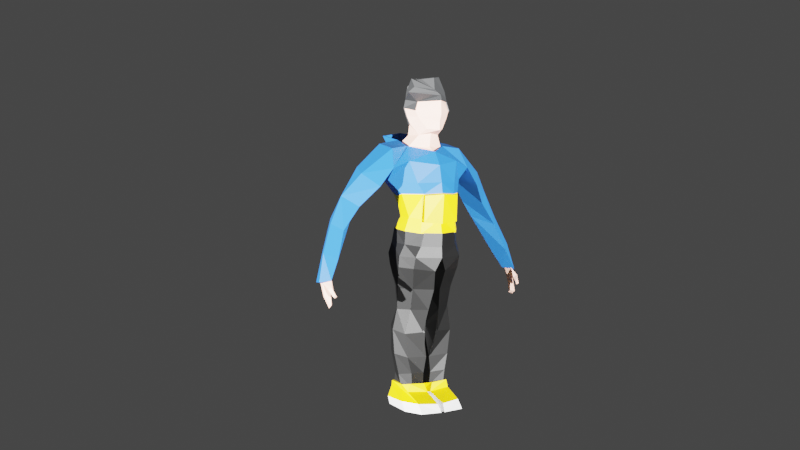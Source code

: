 # Source: part1_asset1.blend  (saved by Blender 3.6.11; exported with 4.5.12 LTS)
import bpy
from mathutils import Matrix  # noqa: F401  (used for matrix-valued properties, if any)

bpy.ops.wm.read_factory_settings(use_empty=True)
scene = bpy.context.scene
scene.name = 'Scene'

# ---- collections
col_collection = bpy.data.collections.new('Collection'); scene.collection.children.link(col_collection)

# ---- materials (node trees are filled in below, after node groups)
mat_skin = bpy.data.materials.new('Skin')
mat_skin.use_transparent_shadow = False
mat_black = bpy.data.materials.new('Black')
mat_black.use_transparent_shadow = False
mat_blue = bpy.data.materials.new('Blue')
mat_blue.use_transparent_shadow = False
mat_yellow = bpy.data.materials.new('Yellow')
mat_yellow.use_transparent_shadow = False
mat_white = bpy.data.materials.new('White')
mat_white.use_transparent_shadow = False
mat_hair = bpy.data.materials.new('Hair')
mat_hair.use_transparent_shadow = False

# ---- material node trees
mat_skin.use_nodes = True; mat_skin.node_tree.nodes.clear()
_N = mat_skin.node_tree.nodes; _L = mat_skin.node_tree.links
n0 = _N.new('ShaderNodeBsdfPrincipled'); n0.name = 'Principled BSDF'; n0.location = (10, 300)
n0.distribution = 'GGX'
n0.subsurface_method = 'RANDOM_WALK_SKIN'
n0.inputs[0].default_value = (0.9647, 0.5647, 0.4452, 1.0)
n0.inputs[3].default_value = 1.45
n0.inputs[27].default_value = (0.0, 0.0, 0.0, 1.0)
n0.inputs[28].default_value = 1.0
n1 = _N.new('ShaderNodeOutputMaterial'); n1.name = 'Material Output'; n1.location = (300, 300)
_L.new(n0.outputs[0], n1.inputs[0])
n1.is_active_output = True
mat_black.use_nodes = True; mat_black.node_tree.nodes.clear()
_N = mat_black.node_tree.nodes; _L = mat_black.node_tree.links
n0 = _N.new('ShaderNodeBsdfPrincipled'); n0.name = 'Principled BSDF'; n0.location = (10, 300)
n0.distribution = 'GGX'
n0.subsurface_method = 'RANDOM_WALK_SKIN'
n0.inputs[0].default_value = (0.0, 0.0, 0.0, 1.0)
n0.inputs[3].default_value = 1.45
n0.inputs[27].default_value = (0.0, 0.0, 0.0, 1.0)
n0.inputs[28].default_value = 1.0
n1 = _N.new('ShaderNodeOutputMaterial'); n1.name = 'Material Output'; n1.location = (300, 300)
_L.new(n0.outputs[0], n1.inputs[0])
n1.is_active_output = True
mat_blue.use_nodes = True; mat_blue.node_tree.nodes.clear()
_N = mat_blue.node_tree.nodes; _L = mat_blue.node_tree.links
n0 = _N.new('ShaderNodeBsdfPrincipled'); n0.name = 'Principled BSDF'; n0.location = (10, 300)
n0.distribution = 'GGX'
n0.subsurface_method = 'RANDOM_WALK_SKIN'
n0.inputs[0].default_value = (0.01229, 0.1095, 0.4179, 1.0)
n0.inputs[3].default_value = 1.45
n0.inputs[27].default_value = (0.0, 0.0, 0.0, 1.0)
n0.inputs[28].default_value = 1.0
n1 = _N.new('ShaderNodeOutputMaterial'); n1.name = 'Material Output'; n1.location = (300, 300)
_L.new(n0.outputs[0], n1.inputs[0])
n1.is_active_output = True
mat_yellow.use_nodes = True; mat_yellow.node_tree.nodes.clear()
_N = mat_yellow.node_tree.nodes; _L = mat_yellow.node_tree.links
n0 = _N.new('ShaderNodeBsdfPrincipled'); n0.name = 'Principled BSDF'; n0.location = (10, 300)
n0.distribution = 'GGX'
n0.subsurface_method = 'RANDOM_WALK_SKIN'
n0.inputs[0].default_value = (0.9301, 0.6308, 0.0, 1.0)
n0.inputs[3].default_value = 1.45
n0.inputs[27].default_value = (0.0, 0.0, 0.0, 1.0)
n0.inputs[28].default_value = 1.0
n1 = _N.new('ShaderNodeOutputMaterial'); n1.name = 'Material Output'; n1.location = (300, 300)
_L.new(n0.outputs[0], n1.inputs[0])
n1.is_active_output = True
mat_white.use_nodes = True; mat_white.node_tree.nodes.clear()
_N = mat_white.node_tree.nodes; _L = mat_white.node_tree.links
n0 = _N.new('ShaderNodeBsdfPrincipled'); n0.name = 'Principled BSDF'; n0.location = (10, 300)
n0.distribution = 'GGX'
n0.subsurface_method = 'RANDOM_WALK_SKIN'
n0.inputs[3].default_value = 1.45
n0.inputs[27].default_value = (0.0, 0.0, 0.0, 1.0)
n0.inputs[28].default_value = 1.0
n1 = _N.new('ShaderNodeOutputMaterial'); n1.name = 'Material Output'; n1.location = (300, 300)
_L.new(n0.outputs[0], n1.inputs[0])
n1.is_active_output = True
mat_hair.use_nodes = True; mat_hair.node_tree.nodes.clear()
_N = mat_hair.node_tree.nodes; _L = mat_hair.node_tree.links
n0 = _N.new('ShaderNodeBsdfPrincipled'); n0.name = 'Principled BSDF'; n0.location = (10, 300)
n0.distribution = 'GGX'
n0.subsurface_method = 'RANDOM_WALK_SKIN'
n0.inputs[0].default_value = (0.03434, 0.0356, 0.03689, 1.0)
n0.inputs[3].default_value = 1.45
n0.inputs[27].default_value = (0.0, 0.0, 0.0, 1.0)
n0.inputs[28].default_value = 1.0
n1 = _N.new('ShaderNodeOutputMaterial'); n1.name = 'Material Output'; n1.location = (300, 300)
_L.new(n0.outputs[0], n1.inputs[0])
n1.is_active_output = True

# ---- world
world_world = bpy.data.worlds.new('World'); scene.world = world_world
world_world.use_nodes = True; world_world.node_tree.nodes.clear()
_N = world_world.node_tree.nodes; _L = world_world.node_tree.links
n0 = _N.new('ShaderNodeOutputWorld'); n0.name = 'World Output'; n0.location = (300, 300)
n1 = _N.new('ShaderNodeBackground'); n1.name = 'Background'; n1.location = (10, 300)
n1.inputs[0].default_value = (0.05088, 0.05088, 0.05088, 1.0)
_L.new(n1.outputs[0], n0.inputs[0])
n0.is_active_output = True
world_world.color = (0.05088, 0.05088, 0.05088)
world_world.use_sun_shadow = False
world_world.sun_shadow_jitter_overblur = 0.0

# ---- cameras
cam_camera = bpy.data.cameras.new('Camera')

# ---- lights
light_spot = bpy.data.lights.new('Spot', 'SUN')
light_spot.transmission_factor = 0.0
light_spot.energy = 15.3
light_spot.shadow_soft_size = 2.04
light_spot_001 = bpy.data.lights.new('Spot.001', 'SUN')
light_spot_001.transmission_factor = 0.0
light_spot_001.energy = 15.3
light_spot_001.shadow_soft_size = 2.04

# ---- meshes
me_cube_002 = bpy.data.meshes.new('Cube.002')
me_cube_002.from_pydata([(-2.733e-17, 0.4487, 1.003), (0.0, -0.336, 0.7683), (0.0, 0.6436, 0.6157), (0.3506, 0.4572, 1.001), (0.4206, 0.04437, 0.9157), (0.4133, 0.5769, 0.6228), (2.138, 0.1403, -1.594), (2.314, 0.235, -1.693), (2.204, -0.0383, -1.647), (2.318, 0.1291, -1.701), (-2.733e-17, 0.4487, 1.003), (0.0, -0.1658, 0.9659), (-1.159e-17, 0.3509, 1.205), (0.0, -0.2095, 1.227), (0.207, 0.3229, 1.193), (0.2271, -0.1155, 1.197), (0.183, -0.3481, 1.312), (0.2815, -0.2267, 2.045), (0.2067, 0.279, 1.405), (0.2639, 0.2518, 2.027), (0.0, 0.2907, 1.357), (0.0, 0.3757, 2.029), (0.201, 0.3465, 1.749), (0.3838, -0.02984, 1.409), (0.3833, 0.04777, 2.07), (0.399, -0.25, 1.676), (0.0, -0.532, 1.289), (-1.1e-09, -0.4109, 2.094), (0.0, 0.4766, 1.743), (0.4568, 0.06453, 1.739), (0.0, -0.5857, 1.588), (0.0, 0.04777, 2.191), (0.1947, 0.3751, 1.572), (0.3402, -0.2725, 1.542), (0.0, 0.4568, 1.549), (0.42, 0.03515, 1.574), (0.0, -0.535, 1.473), (0.2324, 0.2992, 1.888), (0.3403, -0.2384, 1.861), (0.0, 0.4261, 1.886), (0.4201, 0.05615, 1.904), (0.0, -0.5758, 1.88), (2.268, -0.1577, -1.784), (2.241, 0.09435, -1.921), (2.276, 0.167, -1.995), (2.217, -0.00669, -1.811), (2.328, 0.04608, -1.959), (2.189, -0.01848, -2.131), (2.209, 0.0572, -2.18), (2.252, -0.1055, -2.143), (2.254, -0.02196, -2.203), (2.306, -0.07676, -1.831), (2.205, -0.1138, -1.846), (2.234, -0.2501, -1.93), (2.269, -0.22, -1.961), (2.19, -0.2288, -1.96), (2.225, -0.1987, -1.99)], [], [(1, 4, 11), (2, 0, 3, 5), (11, 4, 15, 13), (3, 0, 10), (4, 3, 14, 15), (3, 10, 12, 14), (39, 21, 19, 37), (34, 28, 22, 32), (32, 22, 29, 35), (37, 19, 24, 40), (40, 24, 17, 38), (35, 29, 25, 33), (33, 25, 30, 36), (38, 17, 27, 41), (19, 21, 31, 24), (24, 31, 27, 17), (18, 23, 15, 14), (15, 23, 16), (15, 16, 26, 13), (16, 33, 36, 26), (23, 35, 33, 16), (18, 32, 35, 23), (18, 20, 34, 32), (14, 12, 20, 18), (25, 38, 41, 30), (29, 40, 38, 25), (22, 37, 40, 29), (28, 39, 37, 22), (6, 7, 44, 43), (8, 6, 43, 45), (7, 9, 46, 44), (45, 43, 47, 49), (44, 46, 50, 48), (43, 44, 48, 47), (46, 45, 49, 50), (49, 47, 48, 50), (51, 42, 53, 54), (46, 9, 51, 45), (8, 45, 52, 42), (9, 8, 42, 51), (54, 53, 55, 56), (45, 51, 54, 56), (42, 52, 55, 53), (52, 45, 56, 55)])
_uv = me_cube_002.uv_layers.new(name='UVMap')
_uv.uv.foreach_set('vector', [0.625, 0.875, 0.6219, 0.6577, 0.625, 0.875, 0.5625, 0.375, 0.6255, 0.3749, 0.6283, 0.4509, 0.5625, 0.4473, 0.625, 0.875, 0.6219, 0.6577, 0.625, 0.7156, 0.625, 0.875, 0.6283, 0.4509, 0.6255, 0.3749, 0.6255, 0.3749, 0.5974, 0.5086, 0.6754, 0.5086, 0.6746, 0.5641, 0.6736, 0.639, 0.6754, 0.5086, 0.6255, 0.3749, 0.5669, 0.3749, 0.6746, 0.5641, 0.5625, 0.375, 0.625, 0.375, 0.625, 0.5464, 0.5625, 0.5271, 0.4374, 0.375, 0.5, 0.375, 0.5, 0.5079, 0.4374, 0.5272, 0.4374, 0.5272, 0.5, 0.5079, 0.5, 0.625, 0.4374, 0.625, 0.5625, 0.5271, 0.625, 0.5464, 0.625, 0.625, 0.5625, 0.625, 0.5625, 0.625, 0.625, 0.625, 0.625, 0.7233, 0.5625, 0.7233, 0.4374, 0.625, 0.5, 0.625, 0.5, 0.7233, 0.4374, 0.7233, 0.4374, 0.7233, 0.5, 0.7233, 0.5, 0.875, 0.4374, 0.875, 0.5625, 0.7233, 0.625, 0.7233, 0.625, 0.875, 0.5625, 0.875, 0.625, 0.5464, 0.75, 0.5, 0.75, 0.625, 0.625, 0.625, 0.625, 0.625, 0.75, 0.625, 0.75, 0.75, 0.625, 0.7233, 0.4047, 0.5122, 0.375, 0.625, 0.375, 0.4712, 0.375, 0.4432, 0.375, 0.4712, 0.375, 0.625, 0.3684, 0.7573, 0.0, 0.0, 0.0, 0.0, 0.0, 0.0, 0.0, 0.0, 0.3684, 0.7573, 0.4374, 0.7233, 0.4374, 0.875, 0.3593, 0.8582, 0.375, 0.625, 0.4374, 0.625, 0.4374, 0.7233, 0.3684, 0.7573, 0.4047, 0.5122, 0.4374, 0.5272, 0.4374, 0.625, 0.375, 0.625, 0.4047, 0.5122, 0.5237, 0.375, 0.4374, 0.375, 0.4374, 0.5272, 0.6746, 0.5641, 0.5669, 0.3749, 0.5237, 0.375, 0.4047, 0.5122, 0.5, 0.7233, 0.5625, 0.7233, 0.5625, 0.875, 0.5, 0.875, 0.5, 0.625, 0.5625, 0.625, 0.5625, 0.7233, 0.5, 0.7233, 0.5, 0.5079, 0.5625, 0.5271, 0.5625, 0.625, 0.5, 0.625, 0.5, 0.375, 0.5625, 0.375, 0.5625, 0.5271, 0.5, 0.5079, 0.5625, 0.4897, 0.63, 0.5009, 0.63, 0.5009, 0.5625, 0.5145, 0.5625, 0.5637, 0.5625, 0.4897, 0.5625, 0.5145, 0.5625, 0.5732, 0.63, 0.5009, 0.6275, 0.542, 0.625, 0.583, 0.63, 0.5009, 0.5625, 0.5732, 0.5625, 0.5145, 0.5625, 0.4897, 0.5625, 0.5732, 0.63, 0.5009, 0.625, 0.583, 0.625, 0.583, 0.63, 0.5009, 0.5625, 0.5145, 0.63, 0.5009, 0.63, 0.5009, 0.5625, 0.4897, 0.0, 0.0, 0.0, 0.0, 0.0, 0.0, 0.0, 0.0, 0.5625, 0.5732, 0.5625, 0.4897, 0.63, 0.5009, 0.625, 0.583, 0.0, 0.0, 0.0, 0.0, 0.0, 0.0, 0.0, 0.0, 0.625, 0.583, 0.6275, 0.542, 0.625, 0.583, 0.625, 0.583, 0.5625, 0.5637, 0.5625, 0.5732, 0.5625, 0.5732, 0.5625, 0.5732, -0.002725, -0.002372, 0.0007986, 0.0006952, 0.0, 0.0, 0.0, 0.0, 0.625, 0.583, 0.5625, 0.5732, 0.0, 0.0, 0.625, 0.583, 0.625, 0.583, 0.625, 0.583, 0.625, 0.583, 0.625, 0.583, 0.5625, 0.5732, 0.5625, 0.5732, 0.5625, 0.5732, 0.5625, 0.5732, 0.0, 0.0, 0.0, 0.0, 0.0, 0.0, 0.0, 0.0])
me_cube_002.materials.append(mat_skin)
me_cube_002.update()
me_cube_004 = bpy.data.meshes.new('Cube.004')
me_cube_004.from_pydata([(0.5736, 0.1851, -0.6856), (0.5624, -0.1865, -0.7347), (2.671e-08, -0.5876, -0.7828), (0.0002588, 0.4991, -0.68), (0.3346, -0.4794, -0.7722), (0.3346, 0.4373, -0.6825), (0.06579, 0.1478, -3.967), (0.1071, -0.004937, -3.968), (0.437, 0.1579, -3.991), (0.4602, 0.3945, -3.976), (0.3574, -0.06345, -3.971), (0.1466, 0.3335, -3.957), (0.29, 0.4292, -3.957), (0.5903, -0.1989, -1.014), (0.6325, 0.198, -0.9852), (0.0, 0.6093, -0.9452), (0.0, -0.5735, -1.061), (0.6037, 0.2088, -2.783), (0.5098, 0.4274, -2.732), (0.06435, 0.3829, -2.738), (0.1351, -0.2064, -2.838), (0.09166, -0.4012, -1.925), (0.6126, 0.01462, -1.9), (0.48, 0.3262, -1.879), (0.06874, 0.302, -1.883), (0.1408, -0.2783, -2.352), (0.432, 0.312, -2.35), (0.5742, 0.09685, -2.349), (0.1103, 0.2972, -2.338), (0.676, -0.1166, -1.461), (0.1626, 0.3111, -1.435), (0.1384, -0.5214, -1.534), (0.6424, 0.25, -1.418), (0.6831, -0.155, -1.249), (0.0, 0.5758, -1.219), (0.0, -0.5831, -1.265), (0.6602, 0.2744, -1.206), (0.3909, -0.4469, -1.05), (0.3909, 0.5293, -0.9562), (0.5116, -0.09087, -2.843), (0.2747, 0.5264, -2.718), (0.2765, 0.3406, -1.881), (0.4296, -0.22, -1.907), (0.2503, 0.3292, -2.347), (0.4147, -0.11, -2.346), (0.5046, -0.3647, -1.481), (0.375, 0.3546, -1.401), (0.3694, 0.4863, -1.196), (0.5024, -0.4329, -1.262), (0.4735, 0.1989, -3.714), (0.4606, 0.3297, -3.701), (0.1496, 0.3139, -3.693), (0.1145, -0.04114, -3.686), (0.3832, -0.08396, -3.662), (0.3272, 0.3945, -3.685), (0.07883, -0.09662, -3.35), (0.4441, -0.09254, -3.328), (0.2508, 0.4233, -3.213), (0.06432, 0.3695, -3.204), (0.5681, 0.2089, -3.279), (0.5116, 0.4183, -3.232), (0.0, 0.2043, -3.24), (0.0, 0.03484, -1.88), (-0.05367, 0.08187, -1.224), (-0.1028, 0.02876, -1.146), (0.03443, 0.2696, -3.693), (0.0, 0.08882, -2.76), (0.05226, 0.0207, -1.451), (0.01791, 0.09156, -2.324), (0.06579, 0.1478, -3.967), (0.1071, -0.004937, -3.968), (0.437, 0.1579, -3.991), (0.4602, 0.3945, -3.976), (0.3574, -0.06345, -3.971), (0.1466, 0.3335, -3.957), (0.29, 0.4292, -3.957)], [(12, 11), (9, 12), (11, 6), (10, 8), (7, 10), (8, 9), (6, 7)], [(44, 25, 20, 39), (0, 1, 13, 14), (43, 26, 18, 40), (26, 27, 17, 18), (46, 32, 23, 41), (32, 29, 22, 23), (41, 23, 26, 43), (42, 21, 25, 44), (23, 22, 27, 26), (24, 62, 67, 30), (47, 36, 32, 46), (36, 33, 29, 32), (35, 16, 64, 63), (38, 14, 36, 47), (37, 16, 35, 48), (13, 37, 48, 33), (15, 38, 47, 34), (34, 47, 46, 30), (33, 48, 45, 29), (22, 42, 44, 27), (24, 41, 43, 28), (29, 45, 42, 22), (30, 46, 41, 24), (28, 43, 40, 19), (60, 18, 17, 59), (27, 44, 39, 17), (58, 57, 54, 51), (56, 55, 52, 53), (40, 18, 60, 57), (14, 13, 33, 36), (55, 61, 66, 20), (17, 39, 56, 59), (57, 60, 50, 54), (60, 59, 49, 50), (59, 56, 53, 49), (55, 20, 39, 56), (25, 68, 66, 20), (15, 3, 5, 38), (13, 1, 4, 37), (37, 4, 2, 16), (38, 5, 0, 14), (19, 40, 57, 58), (42, 45, 31, 21), (30, 67, 63, 34), (48, 35, 31, 45), (28, 68, 62, 24), (55, 61, 65, 52), (63, 64, 34), (65, 61, 58, 51), (67, 62, 21, 31), (63, 67, 31, 35), (66, 68, 28, 19), (66, 61, 58, 19), (62, 68, 25, 21), (51, 54, 75, 74), (54, 50, 72, 75), (65, 51, 74, 69), (49, 53, 73, 71), (53, 52, 70, 73), (50, 49, 71, 72), (52, 65, 69, 70)])
_uv = me_cube_004.uv_layers.new(name='UVMap')
_uv.uv.foreach_set('vector', [0.375, 0.7505, 0.375, 0.8558, 0.3694, 0.8503, 0.3541, 0.7305, 0.4063, 0.4673, 0.4062, 0.6048, 0.375, 0.6266, 0.375, 0.4449, 0.375, 0.4215, 0.375, 0.4449, 0.3706, 0.4452, 0.3721, 0.4217, 0.375, 0.4449, 0.375, 0.6458, 0.3444, 0.6173, 0.3706, 0.4452, 0.375, 0.4215, 0.375, 0.4449, 0.375, 0.4449, 0.375, 0.4215, 0.375, 0.4449, 0.375, 0.6458, 0.375, 0.6458, 0.375, 0.4449, 0.375, 0.4215, 0.375, 0.4449, 0.375, 0.4449, 0.375, 0.4215, 0.347, 0.6866, 0.375, 0.8558, 0.375, 0.8558, 0.375, 0.7505, 0.375, 0.4449, 0.375, 0.6458, 0.375, 0.6458, 0.375, 0.4449, 0.375, 0.3916, 0.2174, 0.227, 0.3057, 0.3192, 0.375, 0.3916, 0.375, 0.4215, 0.375, 0.4449, 0.375, 0.4449, 0.375, 0.4215, 0.375, 0.4449, 0.375, 0.6458, 0.375, 0.6458, 0.375, 0.4449, 0.0, 0.0, 0.3756, 0.8732, 0.3752, 0.5707, 0.2438, 0.2546, 0.375, 0.4202, 0.375, 0.4449, 0.375, 0.4449, 0.375, 0.4215, 0.3751, 0.7449, 0.3756, 0.8732, 0.375, 0.8558, 0.3444, 0.6806, 0.375, 0.6266, 0.3751, 0.7449, 0.3444, 0.6806, 0.375, 0.6458, 0.3747, 0.3829, 0.375, 0.4202, 0.375, 0.4215, 0.375, 0.3916, 0.375, 0.3916, 0.375, 0.4215, 0.375, 0.4215, 0.375, 0.3916, 0.375, 0.6458, 0.3444, 0.6806, 0.3442, 0.6497, 0.375, 0.6458, 0.375, 0.6458, 0.347, 0.6866, 0.375, 0.7505, 0.375, 0.6458, 0.375, 0.3916, 0.375, 0.4215, 0.375, 0.4215, 0.375, 0.3916, 0.375, 0.6458, 0.3442, 0.6497, 0.347, 0.6866, 0.375, 0.6458, 0.375, 0.3916, 0.375, 0.4215, 0.375, 0.4215, 0.375, 0.3916, 0.375, 0.3916, 0.375, 0.4215, 0.3721, 0.4217, 0.3734, 0.4011, 0.3706, 0.4452, 0.3706, 0.4452, 0.0, 0.0, 0.3444, 0.6173, 0.375, 0.6458, 0.375, 0.7505, 0.3541, 0.7305, 0.3444, 0.6173, 0.374, 0.3916, 0.3432, 0.3915, 0.3691, 0.4245, 0.3729, 0.3926, 0.3515, 0.7097, 0.3694, 0.8503, 0.3694, 0.8503, 0.3515, 0.7097, 0.0, 0.0, 0.0, 0.0, 0.3706, 0.4452, 0.3432, 0.3915, 0.375, 0.4449, 0.375, 0.6266, 0.375, 0.6458, 0.375, 0.4449, 0.0, 0.0, 0.003172, -0.04955, 0.1521, 0.3502, 0.3694, 0.8503, 0.0, 0.0, 0.0, 0.0, 0.0, 0.0, 0.0, 0.0, 0.3432, 0.3915, 0.3706, 0.4452, 0.364, 0.4513, 0.3691, 0.4245, 0.3706, 0.4452, 0.3444, 0.6173, 0.3444, 0.6173, 0.364, 0.4513, 0.3444, 0.6173, 0.3515, 0.7097, 0.3515, 0.7097, 0.3444, 0.6173, 0.0, 0.0, 0.3694, 0.8503, 0.3541, 0.7305, 0.0, 0.0, 0.375, 0.8558, 0.375, 0.5493, 0.3721, 0.5605, 0.3694, 0.8503, 0.3747, 0.3829, 0.4061, 0.3789, 0.4062, 0.4338, 0.375, 0.4202, 0.375, 0.6266, 0.4062, 0.6048, 0.4063, 0.7253, 0.3751, 0.7449, 0.3751, 0.7449, 0.4063, 0.7253, 0.4069, 0.8716, 0.3756, 0.8732, 0.375, 0.4202, 0.4062, 0.4338, 0.4063, 0.4673, 0.375, 0.4449, -0.03946, -0.08156, 0.0, 0.0, 0.3432, 0.3915, 0.0, 0.0, 0.347, 0.6866, 0.3442, 0.6497, 0.167, 0.1744, 0.0, 0.0, 0.375, 0.3916, 0.3057, 0.3192, 0.2438, 0.2546, 0.375, 0.3916, 0.3444, 0.6806, 0.0, 0.0, 0.167, 0.1744, 0.3442, 0.6497, 0.375, 0.3916, 0.375, 0.5493, 0.375, 0.563, 0.375, 0.3916, 0.0, 0.0, 0.003172, -0.04955, 0.3719, 0.518, 0.3694, 0.8503, 0.2438, 0.2546, 0.3752, 0.5707, 0.375, 0.3916, 0.3719, 0.518, 0.003172, -0.04955, 0.0, 0.0, 0.3729, 0.3926, 0.3057, 0.3192, 0.2174, 0.227, 0.0, 0.0, 0.167, 0.1744, 0.2438, 0.2546, 0.3057, 0.3192, 0.167, 0.1744, 0.0, 0.0, 0.3721, 0.5605, 0.375, 0.5493, 0.375, 0.3916, 0.3734, 0.4011, 0.1521, 0.3502, 0.003172, -0.04955, 0.0, 0.0, -0.03946, -0.08156, 0.375, 0.563, 0.375, 0.5493, 0.375, 0.8558, 0.375, 0.8558, 0.3729, 0.3926, 0.3691, 0.4245, 0.3691, 0.4245, 0.3711, 0.4079, 0.3691, 0.4245, 0.364, 0.4513, 0.364, 0.4513, 0.3691, 0.4245, 0.3719, 0.518, 0.3729, 0.3926, 0.3711, 0.4079, 0.3713, 0.5238, 0.3444, 0.6173, 0.3515, 0.7097, 0.3515, 0.7097, 0.3444, 0.6173, 0.3515, 0.7097, 0.3694, 0.8503, 0.3681, 0.6292, 0.3515, 0.7097, 0.364, 0.4513, 0.3444, 0.6173, 0.3444, 0.6173, 0.364, 0.4513, 0.3694, 0.8503, 0.3719, 0.518, 0.3713, 0.5238, 0.3681, 0.6292])
me_cube_004.materials.append(mat_black)
me_cube_004.update()
me_cube_001 = bpy.data.meshes.new('Cube.001')
me_cube_001.from_pydata([(0.7815, -0.004401, 0.8708), (0.0, -0.318, 0.812), (0.7284, 0.3648, 0.3349), (0.8075, 0.04531, 0.3063), (0.0, -0.5453, 0.2261), (0.0, 0.6407, 0.2306), (0.496, 0.03476, -0.4513), (0.4964, -0.2345, -0.4585), (0.0, -0.6009, -0.463), (0.0, 0.3368, -0.4435), (0.5733, 0.07838, -0.008867), (0.623, -0.1571, 0.01957), (0.0, -0.6295, -0.03224), (0.0, 0.5345, -0.01004), (0.862, -0.1744, 0.525), (0.0, -0.477, 0.5597), (0.0, 0.6619, 0.7105), (0.3124, 0.4574, 1.055), (0.4206, 0.04437, 0.9157), (0.4082, -0.3593, 0.2181), (0.4142, 0.5704, 0.2596), (0.3011, 0.28, -0.4459), (0.3383, -0.4527, -0.4646), (0.3714, 0.5315, 0.0155), (0.3267, -0.4791, -0.02689), (0.5463, -0.2464, 0.6422), (0.4587, 0.5938, 0.7883), (0.5736, 0.1448, -0.7178), (0.5702, -0.1922, -0.7452), (0.0, -0.5566, -0.7775), (0.0002588, 0.4991, -0.68), (0.3849, -0.4453, -0.7778), (0.3726, 0.401, -0.6862), (0.7938, 0.4035, 0.9641), (1.96, 0.2677, -1.264), (2.048, 0.02704, -1.243), (2.056, 0.4781, -1.091), (2.192, 0.2057, -1.154), (2.139, 0.143, -1.599), (2.315, 0.2377, -1.698), (2.206, -0.03556, -1.651), (2.32, 0.1318, -1.706), (1.706, 0.3584, -0.05397), (1.355, 0.4982, -0.1898), (1.468, 0.6242, -0.02036), (0.7922, 0.3986, 0.5005), (0.9979, 0.4059, 0.3338), (1.363, 0.1713, 0.3888), (1.323, 0.387, 0.5058), (1.173, -0.1213, 0.1872), (1.505, 0.1393, -0.2202), (1.543, 0.4599, -0.5046), (1.957, 0.3337, -0.5903), (1.762, 0.7096, -0.4932), (1.844, 0.168, -0.7005), (0.8075, 0.04531, 0.3063), (-2.733e-17, 0.4487, 1.003), (0.0, 0.9653, 1.244), (0.0, 0.9218, 0.8919), (0.418, 0.8551, 1.182), (0.2538, 0.8838, 0.9196), (0.0, -0.6132, -0.5315), (0.0, -0.6467, -0.03017), (0.3819, -0.5326, -0.5001), (0.3713, -0.5441, -0.05036)], [(3, 55)], [(25, 18, 1, 15), (24, 19, 4, 12), (23, 20, 2, 10), (32, 21, 6, 27), (31, 22, 8, 29), (21, 23, 10, 6), (24, 12, 62, 64), (19, 25, 15, 4), (6, 10, 11, 7), (5, 16, 26, 20), (3, 14, 25, 19), (7, 11, 24, 22), (9, 13, 23, 21), (28, 7, 22, 31), (30, 9, 21, 32), (13, 5, 20, 23), (11, 3, 19, 24), (14, 0, 18, 25), (26, 16, 58, 60), (10, 2, 3, 11), (27, 6, 7, 28), (49, 14, 45, 46), (35, 34, 38, 40), (36, 37, 41, 39), (51, 53, 36, 34), (33, 0, 47, 48), (37, 35, 40, 41), (34, 36, 39, 38), (53, 44, 42, 52), (46, 45, 33, 48), (17, 33, 45, 26), (45, 14, 3, 2), (2, 20, 26, 45), (44, 43, 46, 48), (47, 0, 14, 49), (48, 47, 42, 44), (49, 50, 42, 47), (54, 52, 42, 50), (51, 34, 35, 54), (46, 43, 50, 49), (33, 17, 18, 0), (43, 51, 54, 50), (35, 37, 52, 54), (36, 53, 52, 37), (43, 44, 53, 51), (58, 57, 59, 60), (17, 26, 60, 59), (63, 64, 62, 61), (8, 22, 63, 61), (24, 22, 8, 12)])
me_cube_001.polygons.foreach_set('material_index', [0, 0, 0, 1, 1, 1, 1, 0, 1, 0, 0, 1, 1, 1, 1, 0, 0, 0, 0, 0, 1, 0, 0, 0, 0, 0, 0, 0, 0, 0, 0, 0, 0, 0, 0, 0, 0, 0, 0, 0, 0, 0, 0, 0, 0, 0, 0, 1, 1, 1])
_uv = me_cube_001.uv_layers.new(name='UVMap')
_uv.uv.foreach_set('vector', [0.5625, 0.7065, 0.6219, 0.6577, 0.625, 0.875, 0.5625, 0.875, 0.4688, 0.7065, 0.5, 0.7065, 0.5, 0.875, 0.4688, 0.875, 0.4688, 0.4473, 0.5, 0.4473, 0.5, 0.4897, 0.4688, 0.4897, 0.4062, 0.4338, 0.4375, 0.4473, 0.4375, 0.4897, 0.4063, 0.4673, 0.4063, 0.7253, 0.4376, 0.7058, 0.4382, 0.87, 0.4069, 0.8716, 0.4375, 0.4473, 0.4688, 0.4473, 0.4688, 0.4897, 0.4375, 0.4897, 0.4688, 0.7065, 0.4688, 0.875, 0.4688, 0.875, 0.4688, 0.7065, 0.5, 0.7065, 0.5625, 0.7065, 0.5625, 0.875, 0.5, 0.875, 0.4375, 0.4897, 0.4688, 0.4897, 0.4688, 0.583, 0.4375, 0.583, 0.5, 0.375, 0.5625, 0.375, 0.5625, 0.4473, 0.5, 0.4473, 0.5, 0.583, 0.5479, 0.5483, 0.5625, 0.7065, 0.5, 0.7065, 0.4375, 0.583, 0.4688, 0.583, 0.4688, 0.7065, 0.4376, 0.7058, 0.4375, 0.375, 0.4688, 0.375, 0.4688, 0.4473, 0.4375, 0.4473, 0.4062, 0.6048, 0.4375, 0.583, 0.4376, 0.7058, 0.4063, 0.7253, 0.4061, 0.3789, 0.4375, 0.375, 0.4375, 0.4473, 0.4062, 0.4338, 0.4688, 0.375, 0.5, 0.375, 0.5, 0.4473, 0.4688, 0.4473, 0.4688, 0.583, 0.5, 0.583, 0.5, 0.7065, 0.4688, 0.7065, 0.5479, 0.5483, 0.6103, 0.5291, 0.6219, 0.6577, 0.5625, 0.7065, 0.5625, 0.4473, 0.5625, 0.375, 0.5625, 0.375, 0.5972, 0.4595, 0.4688, 0.4897, 0.5, 0.4897, 0.5, 0.583, 0.4688, 0.583, 0.4063, 0.4673, 0.4375, 0.4897, 0.4375, 0.583, 0.4062, 0.6048, 0.333, 0.3256, 0.5479, 0.5483, 0.5625, 0.4897, 0.5625, 0.4897, 0.5625, 0.5638, 0.5625, 0.4897, 0.5625, 0.4897, 0.5625, 0.5637, 0.63, 0.5009, 0.4812, 0.3961, 0.6275, 0.542, 0.63, 0.5009, 0.5625, 0.4897, 0.603, 0.4964, 0.63, 0.5009, 0.5625, 0.4897, 0.5883, 0.462, 0.4788, 0.4091, 0.4774, 0.3921, 0.6095, 0.4787, 0.02632, 0.02291, 0.1181, 0.1028, 0.0007986, 0.0006952, -0.002725, -0.002372, 0.5625, 0.4897, 0.63, 0.5009, 0.63, 0.5009, 0.5625, 0.4897, 0.603, 0.4964, 0.63, 0.5009, 0.5086, 0.4244, 0.5729, 0.4855, 0.5625, 0.4897, 0.5625, 0.4897, 0.5883, 0.462, 0.6095, 0.4787, 0.6754, 0.5086, 0.5883, 0.462, 0.5625, 0.4897, 0.5625, 0.4473, 0.5625, 0.4897, 0.5479, 0.5483, 0.5, 0.583, 0.5, 0.4897, 0.5, 0.4897, 0.5, 0.4473, 0.5625, 0.4473, 0.5625, 0.4897, 0.63, 0.5009, 0.5625, 0.4897, 0.5625, 0.4897, 0.6095, 0.4787, 0.4774, 0.3921, 0.4788, 0.4091, 0.5479, 0.5483, 0.333, 0.3256, 0.6095, 0.4787, 0.4774, 0.3921, 0.5086, 0.4244, 0.63, 0.5009, 0.333, 0.3256, 0.3098, 0.2739, 0.5086, 0.4244, 0.4774, 0.3921, 0.463, 0.405, 0.5729, 0.4855, 0.5086, 0.4244, 0.3098, 0.2739, 0.5625, 0.4897, 0.5625, 0.4897, 0.1181, 0.1028, 0.463, 0.405, 0.5625, 0.4897, 0.5625, 0.4897, 0.3098, 0.2739, 0.333, 0.3256, 0.5883, 0.462, 0.6754, 0.5086, 0.5974, 0.5086, 0.4343, 0.3742, 0.5625, 0.4897, 0.5625, 0.4897, 0.463, 0.405, 0.3098, 0.2739, 0.1181, 0.1028, 0.4812, 0.3961, 0.5729, 0.4855, 0.463, 0.405, 0.63, 0.5009, 0.603, 0.4964, 0.5729, 0.4855, 0.4812, 0.3961, 0.5625, 0.4897, 0.63, 0.5009, 0.603, 0.4964, 0.5625, 0.4897, 0.5625, 0.375, 0.6255, 0.3749, 0.6265, 0.4665, 0.5972, 0.4595, 0.6754, 0.5086, 0.5625, 0.4473, 0.5972, 0.4595, 0.6754, 0.5086, 0.4376, 0.7058, 0.4688, 0.7065, 0.4688, 0.875, 0.4382, 0.87, 0.4382, 0.87, 0.4376, 0.7058, 0.4376, 0.7058, 0.4382, 0.87, 0.0, 0.0, 0.0, 0.0, 0.0, 0.0, 0.0, 0.0])
me_cube_001.materials.append(mat_blue)
me_cube_001.materials.append(mat_yellow)
me_cube_001.update()
me_cube_003 = bpy.data.meshes.new('Cube.003')
me_cube_003.from_pydata([(0.533, -0.1546, -4.251), (0.5198, 0.6305, -4.221), (0.0699, 0.6157, -4.206), (0.1179, -0.8321, -4.344), (0.4195, -0.7246, -4.308), (0.2952, 0.763, -4.219), (0.04345, 0.2459, -4.186), (0.06579, 0.1478, -3.967), (0.1634, -0.08904, -3.934), (0.4065, 0.1229, -3.912), (0.4508, 0.5508, -3.876), (0.3714, -0.1183, -3.908), (0.1268, 0.5463, -3.836), (0.2409, 0.7306, -3.84), (0.3965, 0.1027, -4.058), (0.1137, 0.4557, -3.991), (0.1082, -0.1847, -4.15), (0.4213, 0.6653, -4.027), (0.4231, -0.1366, -4.115), (0.2739, 0.7086, -3.984), (0.5157, -0.2644, -4.347), (0.5147, 0.6352, -4.299), (0.06845, 0.6191, -4.286), (0.1024, -0.9282, -4.377), (0.4334, -0.8704, -4.37), (0.2944, 0.6919, -4.288), (0.01701, 0.1922, -4.308), (0.03306, -0.2613, -4.32), (0.06579, 0.1478, -3.967), (0.1071, -0.004937, -3.968), (0.1466, 0.3335, -3.957)], [(11, 29), (28, 30), (30, 13), (29, 28)], [(17, 14, 0, 1), (18, 16, 3, 4), (14, 18, 4, 0), (6, 15, 2), (19, 17, 1, 5), (15, 19, 5, 2), (12, 13, 19, 15), (13, 10, 17, 19), (7, 12, 15, 6), (9, 11, 18, 14), (11, 8, 16, 18), (10, 9, 14, 17), (8, 7, 6, 16), (6, 26, 27, 23, 3, 16), (1, 0, 20, 21), (4, 3, 23, 24), (0, 4, 24, 20), (6, 2, 22, 26), (5, 1, 21, 25), (2, 5, 25, 22), (20, 24, 23, 27, 26, 22, 25, 21)])
me_cube_003.polygons.foreach_set('material_index', [0, 0, 0, 0, 0, 0, 0, 0, 0, 0, 0, 0, 0, 1, 1, 1, 1, 1, 1, 1, 1])
_uv = me_cube_003.uv_layers.new(name='UVMap')
_uv.uv.foreach_set('vector', [0.364, 0.4513, 0.3444, 0.6173, 0.3498, 0.6754, 0.364, 0.4513, 0.3486, 0.6728, 0.3704, 0.7171, 0.3698, 0.7941, 0.3544, 0.7243, 0.3444, 0.6173, 0.3486, 0.6728, 0.3544, 0.7243, 0.3498, 0.6754, 0.3719, 0.518, 0.3729, 0.3926, 0.3729, 0.3926, 0.3691, 0.4245, 0.364, 0.4513, 0.364, 0.4513, 0.3691, 0.4245, 0.3729, 0.3926, 0.3691, 0.4245, 0.3691, 0.4245, 0.3729, 0.3926, 0.3711, 0.4079, 0.3691, 0.4245, 0.3691, 0.4245, 0.3729, 0.3926, 0.3691, 0.4245, 0.364, 0.4513, 0.364, 0.4513, 0.3691, 0.4245, 0.3713, 0.5238, 0.3711, 0.4079, 0.3729, 0.3926, 0.3719, 0.518, 0.3444, 0.6173, 0.3515, 0.7097, 0.3486, 0.6728, 0.3444, 0.6173, 0.3515, 0.7097, 0.3681, 0.6292, 0.3704, 0.7171, 0.3486, 0.6728, 0.364, 0.4513, 0.3444, 0.6173, 0.3444, 0.6173, 0.364, 0.4513, 0.3681, 0.6292, 0.3713, 0.5238, 0.3719, 0.518, 0.3704, 0.7171, 0.3719, 0.518, 0.3714, 0.5944, 0.3705, 0.7051, 0.3694, 0.8503, 0.3698, 0.7941, 0.3704, 0.7171, 0.364, 0.4513, 0.3498, 0.6754, 0.3513, 0.6905, 0.364, 0.4513, 0.3544, 0.7243, 0.3698, 0.7941, 0.3694, 0.8503, 0.3544, 0.7243, 0.3498, 0.6754, 0.3544, 0.7243, 0.3544, 0.7243, 0.3513, 0.6905, 0.3719, 0.518, 0.3729, 0.3926, 0.3729, 0.3926, 0.3714, 0.5944, 0.3691, 0.4245, 0.364, 0.4513, 0.364, 0.4513, 0.3691, 0.4245, 0.3729, 0.3926, 0.3691, 0.4245, 0.3691, 0.4245, 0.3729, 0.3926, 0.3513, 0.6905, 0.3544, 0.7243, 0.3694, 0.8503, 0.3705, 0.7051, 0.3714, 0.5944, 0.3729, 0.3926, 0.3691, 0.4245, 0.364, 0.4513])
me_cube_003.materials.append(mat_yellow)
me_cube_003.materials.append(mat_white)
me_cube_003.update()
me_cube_005 = bpy.data.meshes.new('Cube.005')
me_cube_005.from_pydata([(0.2665, -0.2079, 2.163), (0.2067, 0.279, 1.405), (0.2143, 0.215, 2.19), (0.0, 0.2907, 1.357), (0.04178, 0.271, 2.175), (0.201, 0.3465, 1.749), (0.3838, -0.02984, 1.409), (0.3711, 0.009737, 2.179), (0.399, -0.25, 1.676), (0.05333, -0.3897, 2.333), (0.0, 0.4766, 1.743), (0.4762, 0.02424, 1.697), (-0.004411, 0.07028, 2.29), (0.1947, 0.3751, 1.572), (0.0, 0.4568, 1.549), (0.42, 0.03515, 1.574), (0.2324, 0.2992, 1.888), (0.3403, -0.2384, 1.861), (-0.008499, 0.4463, 1.886), (0.4201, 0.05615, 1.904), (0.0, -0.5758, 1.88), (-0.2661, -0.1054, 2.314), (-0.2067, 0.279, 1.405), (-0.2375, 0.2233, 2.176), (-0.201, 0.3465, 1.749), (-0.3838, -0.02984, 1.409), (-0.3838, 0.03988, 2.156), (-0.399, -0.25, 1.676), (-0.4568, 0.06453, 1.739), (-0.1947, 0.3751, 1.572), (-0.42, 0.03515, 1.574), (-0.2324, 0.2992, 1.888), (-0.3403, -0.2384, 1.861), (-0.4201, 0.05615, 1.904), (0.2482, 0.2755, 2.036), (0.3111, -0.2364, 1.992), (0.006619, 0.3858, 2.034), (0.4017, 0.05196, 2.057), (-0.1281, -0.518, 2.092), (-0.2482, 0.2755, 2.036), (-0.56, -0.3714, 2.294), (-0.4017, 0.05196, 2.057), (0.2403, 0.2873, 1.962), (0.3257, -0.2374, 1.926), (-0.003261, 0.424, 1.941), (0.4109, 0.05406, 1.981), (-0.2403, 0.2873, 1.962), (-0.6117, -0.3437, 2.032), (-0.4109, 0.05406, 1.981), (0.01186, -0.5258, 1.974), (-0.1222, -0.4848, 2.311), (0.256, 0.2637, 2.111), (0.2965, -0.2353, 2.057), (0.02718, 0.3431, 2.109), (0.3925, 0.04987, 2.133), (-0.256, 0.2637, 2.111), (-0.4251, -0.3261, 2.268), (-0.3927, 0.04592, 2.107), (-0.05813, -0.5219, 2.033), (0.2442, 0.2814, 1.999), (0.3184, -0.2369, 1.959), (0.0, 0.4072, 2.001), (0.4063, 0.05301, 2.019), (-0.2442, 0.2814, 1.999), (-0.4826, -0.3576, 2.143), (-0.4063, 0.05301, 2.019)], [], [(53, 4, 2, 51), (14, 10, 5, 13), (13, 5, 11, 15), (51, 2, 7, 54), (54, 7, 0, 52), (52, 0, 9, 50), (2, 4, 12, 7), (7, 12, 9, 0), (1, 13, 15, 6), (1, 3, 14, 13), (11, 19, 17, 8), (5, 16, 19, 11), (10, 18, 16, 5), (53, 55, 23, 4), (14, 29, 24, 10), (29, 30, 28, 24), (55, 57, 26, 23), (57, 56, 21, 26), (56, 50, 9, 21), (23, 26, 12, 4), (26, 21, 9, 12), (22, 25, 30, 29), (22, 29, 14, 3), (28, 27, 32, 33), (24, 28, 33, 31), (10, 24, 31, 18), (64, 58, 38, 40), (65, 64, 40, 41), (63, 65, 41, 39), (61, 63, 39, 36), (60, 35, 38, 58), (62, 37, 35, 60), (59, 34, 37, 62), (61, 36, 34, 59), (18, 44, 42, 16), (16, 42, 45, 19), (19, 45, 43, 17), (17, 43, 49, 20), (18, 31, 46, 44), (31, 33, 48, 46), (33, 32, 47, 48), (32, 20, 49, 47), (40, 38, 50, 56), (41, 40, 56, 57), (39, 41, 57, 55), (36, 39, 55, 53), (35, 52, 50, 38), (37, 54, 52, 35), (34, 51, 54, 37), (36, 53, 51, 34), (44, 61, 59, 42), (42, 59, 62, 45), (45, 62, 60, 43), (43, 60, 58, 49), (44, 46, 63, 61), (46, 48, 65, 63), (48, 47, 64, 65), (47, 49, 58, 64)])
_uv = me_cube_005.uv_layers.new(name='UVMap')
_uv.uv.foreach_set('vector', [0.6094, 0.375, 0.625, 0.375, 0.625, 0.5464, 0.6094, 0.5416, 0.4374, 0.375, 0.5, 0.375, 0.5, 0.5079, 0.4374, 0.5272, 0.4374, 0.5272, 0.5, 0.5079, 0.5, 0.625, 0.4374, 0.625, 0.6094, 0.5416, 0.625, 0.5464, 0.625, 0.625, 0.6094, 0.625, 0.6094, 0.625, 0.625, 0.625, 0.625, 0.7233, 0.6094, 0.7233, 0.6094, 0.7233, 0.625, 0.7233, 0.625, 0.875, 0.6094, 0.875, 0.625, 0.5464, 0.75, 0.5, 0.75, 0.625, 0.625, 0.625, 0.625, 0.625, 0.75, 0.625, 0.75, 0.75, 0.625, 0.7233, 0.4047, 0.5122, 0.4374, 0.5272, 0.4374, 0.625, 0.375, 0.625, 0.4047, 0.5122, 0.5237, 0.375, 0.4374, 0.375, 0.4374, 0.5272, 0.5, 0.625, 0.5625, 0.625, 0.5625, 0.7233, 0.5, 0.7233, 0.5, 0.5079, 0.5625, 0.5271, 0.5625, 0.625, 0.5, 0.625, 0.5, 0.375, 0.5625, 0.375, 0.5625, 0.5271, 0.5, 0.5079, 0.6094, 0.375, 0.6094, 0.5416, 0.625, 0.5464, 0.625, 0.375, 0.4374, 0.375, 0.4374, 0.5272, 0.5, 0.5079, 0.5, 0.375, 0.4374, 0.5272, 0.4374, 0.625, 0.5, 0.625, 0.5, 0.5079, 0.6094, 0.5416, 0.6094, 0.625, 0.625, 0.625, 0.625, 0.5464, 0.6094, 0.625, 0.6094, 0.7233, 0.625, 0.7233, 0.625, 0.625, 0.6094, 0.7233, 0.6094, 0.875, 0.625, 0.875, 0.625, 0.7233, 0.625, 0.5464, 0.625, 0.625, 0.75, 0.625, 0.75, 0.5, 0.625, 0.625, 0.625, 0.7233, 0.75, 0.75, 0.75, 0.625, 0.4047, 0.5122, 0.375, 0.625, 0.4374, 0.625, 0.4374, 0.5272, 0.4047, 0.5122, 0.4374, 0.5272, 0.4374, 0.375, 0.5237, 0.375, 0.5, 0.625, 0.5, 0.7233, 0.5625, 0.7233, 0.5625, 0.625, 0.5, 0.5079, 0.5, 0.625, 0.5625, 0.625, 0.5625, 0.5271, 0.5, 0.375, 0.5, 0.5079, 0.5625, 0.5271, 0.5625, 0.375, 0.5859, 0.7233, 0.5859, 0.875, 0.5938, 0.875, 0.5938, 0.7233, 0.5859, 0.625, 0.5859, 0.7233, 0.5938, 0.7233, 0.5938, 0.625, 0.5859, 0.5344, 0.5859, 0.625, 0.5938, 0.625, 0.5938, 0.5368, 0.5859, 0.375, 0.5859, 0.5344, 0.5938, 0.5368, 0.5938, 0.375, 0.5859, 0.7233, 0.5937, 0.7233, 0.5938, 0.875, 0.5859, 0.875, 0.5859, 0.625, 0.5938, 0.625, 0.5937, 0.7233, 0.5859, 0.7233, 0.5859, 0.5344, 0.5938, 0.5368, 0.5938, 0.625, 0.5859, 0.625, 0.5859, 0.375, 0.5938, 0.375, 0.5938, 0.5368, 0.5859, 0.5344, 0.5625, 0.375, 0.5781, 0.375, 0.5781, 0.532, 0.5625, 0.5271, 0.5625, 0.5271, 0.5781, 0.532, 0.5781, 0.625, 0.5625, 0.625, 0.5625, 0.625, 0.5781, 0.625, 0.5781, 0.7233, 0.5625, 0.7233, 0.5625, 0.7233, 0.5781, 0.7233, 0.5781, 0.875, 0.5625, 0.875, 0.5625, 0.375, 0.5625, 0.5271, 0.5781, 0.532, 0.5781, 0.375, 0.5625, 0.5271, 0.5625, 0.625, 0.5781, 0.625, 0.5781, 0.532, 0.5625, 0.625, 0.5625, 0.7233, 0.5781, 0.7233, 0.5781, 0.625, 0.5625, 0.7233, 0.5625, 0.875, 0.5781, 0.875, 0.5781, 0.7233, 0.5938, 0.7233, 0.5938, 0.875, 0.6094, 0.875, 0.6094, 0.7233, 0.5938, 0.625, 0.5938, 0.7233, 0.6094, 0.7233, 0.6094, 0.625, 0.5938, 0.5368, 0.5938, 0.625, 0.6094, 0.625, 0.6094, 0.5416, 0.5938, 0.375, 0.5938, 0.5368, 0.6094, 0.5416, 0.6094, 0.375, 0.5937, 0.7233, 0.6094, 0.7233, 0.6094, 0.875, 0.5938, 0.875, 0.5938, 0.625, 0.6094, 0.625, 0.6094, 0.7233, 0.5937, 0.7233, 0.5938, 0.5368, 0.6094, 0.5416, 0.6094, 0.625, 0.5938, 0.625, 0.5938, 0.375, 0.6094, 0.375, 0.6094, 0.5416, 0.5938, 0.5368, 0.5781, 0.375, 0.5859, 0.375, 0.5859, 0.5344, 0.5781, 0.532, 0.5781, 0.532, 0.5859, 0.5344, 0.5859, 0.625, 0.5781, 0.625, 0.5781, 0.625, 0.5859, 0.625, 0.5859, 0.7233, 0.5781, 0.7233, 0.5781, 0.7233, 0.5859, 0.7233, 0.5859, 0.875, 0.5781, 0.875, 0.5781, 0.375, 0.5781, 0.532, 0.5859, 0.5344, 0.5859, 0.375, 0.5781, 0.532, 0.5781, 0.625, 0.5859, 0.625, 0.5859, 0.5344, 0.5781, 0.625, 0.5781, 0.7233, 0.5859, 0.7233, 0.5859, 0.625, 0.5781, 0.7233, 0.5781, 0.875, 0.5859, 0.875, 0.5859, 0.7233])
me_cube_005.materials.append(mat_hair)
me_cube_005.update()

# ---- objects
ob_body = bpy.data.objects.new('Body', me_cube_002)
ob_pants = bpy.data.objects.new('Pants', me_cube_004)
ob_hoodie = bpy.data.objects.new('Hoodie', me_cube_001)
ob_shoes = bpy.data.objects.new('Shoes', me_cube_003)
ob_hair = bpy.data.objects.new('Hair', me_cube_005)
ob_camera = bpy.data.objects.new('Camera', cam_camera)
ob_spot = bpy.data.objects.new('Spot', light_spot)
ob_spot_001 = bpy.data.objects.new('Spot.001', light_spot_001)

# ---- transforms, parenting, visibility, modifiers, constraints
ob_body.location = (0.0, 0.0, 1.447)
_m = ob_body.modifiers.new('Mirror', 'MIRROR')
_m.use_clip = True
ob_pants.location = (0.0, 0.0, 1.447)
_m = ob_pants.modifiers.new('Mirror', 'MIRROR')
_m.use_clip = True
_m = ob_pants.modifiers.new('Solidify', 'SOLIDIFY')
_m.thickness = -0.0459
ob_hoodie.location = (0.0, 0.0, 1.447)
ob_hoodie.scale = (1.007, 1.007, 1.007)
_m = ob_hoodie.modifiers.new('Mirror', 'MIRROR')
_m.use_clip = True
_m = ob_hoodie.modifiers.new('Solidify', 'SOLIDIFY')
_m.thickness = -0.06
ob_shoes.location = (0.0, 0.0, 1.447)
ob_shoes.scale = (1.0, 0.6678, 1.0)
_m = ob_shoes.modifiers.new('Mirror', 'MIRROR')
_m = ob_shoes.modifiers.new('Solidify', 'SOLIDIFY')
_m.thickness = -0.11
ob_hair.location = (0.0, 0.0, 1.447)
_m = ob_hair.modifiers.new('Solidify', 'SOLIDIFY')
_m.thickness = -0.02
ob_camera.location = (-12.51, -19.05, 2.232)
ob_camera.rotation_euler = (1.508, 1.035e-08, -0.5585)
ob_spot.location = (0.0, -11.4, 0.0)
ob_spot.rotation_euler = (1.571, -0.0, 0.0)
ob_spot_001.location = (-11.07, 0.09886, 0.2502)
ob_spot_001.rotation_euler = (4.712, -0.0, 1.571)

# ---- collection membership
col_collection.objects.link(ob_body)
col_collection.objects.link(ob_pants)
col_collection.objects.link(ob_hoodie)
col_collection.objects.link(ob_shoes)
col_collection.objects.link(ob_hair)
col_collection.objects.link(ob_camera)
col_collection.objects.link(ob_spot)
col_collection.objects.link(ob_spot_001)

# ---- scene / render settings (as saved in the file)
scene.camera = ob_camera
scene.frame_start = 1; scene.frame_end = 250; scene.frame_set(1)
scene.render.engine = 'BLENDER_EEVEE_NEXT'
scene.cycles.sampling_pattern = 'TABULATED_SOBOL'
scene.view_settings.view_transform = 'Filmic'
bpy.context.view_layer.update()
